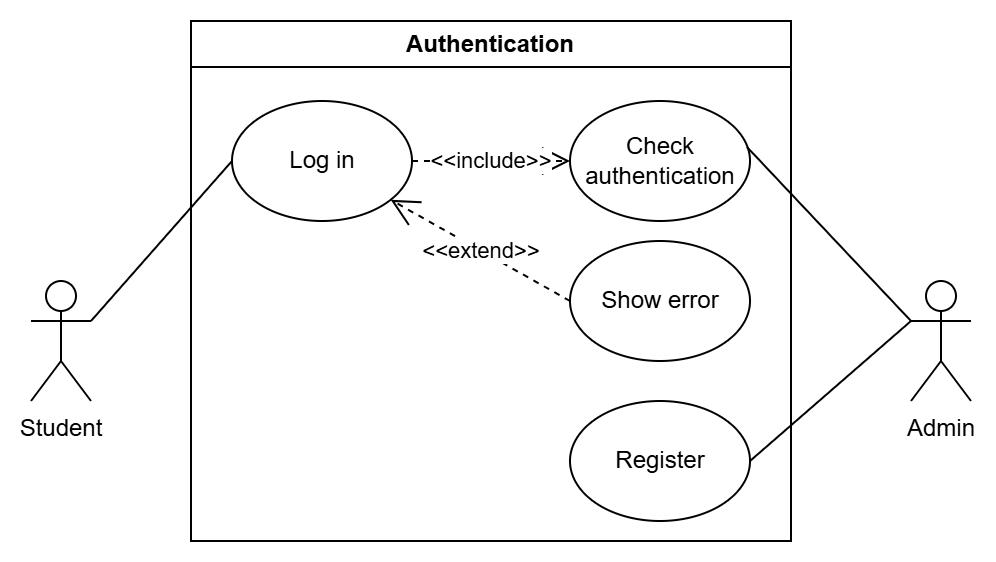

The diagram above was exported from draw.io. Its source (the exported page's mxGraphModel, read from the mxfile embedded in the PNG):
<mxGraphModel dx="1034" dy="412" grid="1" gridSize="10" guides="1" tooltips="1" connect="1" arrows="1" fold="1" page="1" pageScale="1" pageWidth="827" pageHeight="1169" math="0" shadow="0">
  <root>
    <mxCell id="WIyWlLk6GJQsqaUBKTNV-0" />
    <mxCell id="WIyWlLk6GJQsqaUBKTNV-1" parent="WIyWlLk6GJQsqaUBKTNV-0" />
    <mxCell id="zOsAln2-NV2mPAwE3PD5-0" value="Authentication" style="swimlane;whiteSpace=wrap;html=1;" parent="WIyWlLk6GJQsqaUBKTNV-1" vertex="1">
      <mxGeometry x="210" y="130" width="300" height="260" as="geometry" />
    </mxCell>
    <mxCell id="zOsAln2-NV2mPAwE3PD5-1" value="Log in" style="ellipse;whiteSpace=wrap;html=1;" parent="zOsAln2-NV2mPAwE3PD5-0" vertex="1">
      <mxGeometry x="20.5" y="40" width="90" height="60" as="geometry" />
    </mxCell>
    <mxCell id="zOsAln2-NV2mPAwE3PD5-2" value="Register" style="ellipse;whiteSpace=wrap;html=1;" parent="zOsAln2-NV2mPAwE3PD5-0" vertex="1">
      <mxGeometry x="189.5" y="190" width="90" height="60" as="geometry" />
    </mxCell>
    <mxCell id="zOsAln2-NV2mPAwE3PD5-6" value="&amp;lt;&amp;lt;include&amp;gt;&amp;gt;" style="endArrow=open;endSize=12;dashed=1;html=1;rounded=0;exitX=1;exitY=0.5;exitDx=0;exitDy=0;entryX=0;entryY=0.5;entryDx=0;entryDy=0;" parent="zOsAln2-NV2mPAwE3PD5-0" source="zOsAln2-NV2mPAwE3PD5-1" target="zOsAln2-NV2mPAwE3PD5-9" edge="1">
      <mxGeometry x="-0.0044" width="160" relative="1" as="geometry">
        <mxPoint x="60.5" y="150" as="sourcePoint" />
        <mxPoint x="100.5" y="-70" as="targetPoint" />
        <mxPoint as="offset" />
      </mxGeometry>
    </mxCell>
    <mxCell id="zOsAln2-NV2mPAwE3PD5-7" value="&amp;lt;&amp;lt;extend&amp;gt;&amp;gt;" style="endArrow=open;endSize=12;dashed=1;html=1;rounded=0;exitX=0;exitY=0.5;exitDx=0;exitDy=0;" parent="zOsAln2-NV2mPAwE3PD5-0" source="zOsAln2-NV2mPAwE3PD5-10" target="zOsAln2-NV2mPAwE3PD5-1" edge="1">
      <mxGeometry width="160" relative="1" as="geometry">
        <mxPoint x="90.5" y="230" as="sourcePoint" />
        <mxPoint x="60.5" y="150" as="targetPoint" />
      </mxGeometry>
    </mxCell>
    <mxCell id="zOsAln2-NV2mPAwE3PD5-9" value="Check authentication" style="ellipse;whiteSpace=wrap;html=1;" parent="zOsAln2-NV2mPAwE3PD5-0" vertex="1">
      <mxGeometry x="189.5" y="40" width="90" height="60" as="geometry" />
    </mxCell>
    <mxCell id="zOsAln2-NV2mPAwE3PD5-10" value="Show error" style="ellipse;whiteSpace=wrap;html=1;" parent="zOsAln2-NV2mPAwE3PD5-0" vertex="1">
      <mxGeometry x="189.5" y="110" width="90" height="60" as="geometry" />
    </mxCell>
    <mxCell id="zOsAln2-NV2mPAwE3PD5-3" value="Student" style="shape=umlActor;verticalLabelPosition=bottom;verticalAlign=top;html=1;outlineConnect=0;" parent="WIyWlLk6GJQsqaUBKTNV-1" vertex="1">
      <mxGeometry x="130" y="260" width="30" height="60" as="geometry" />
    </mxCell>
    <mxCell id="zOsAln2-NV2mPAwE3PD5-4" value="Admin" style="shape=umlActor;verticalLabelPosition=bottom;verticalAlign=top;html=1;outlineConnect=0;" parent="WIyWlLk6GJQsqaUBKTNV-1" vertex="1">
      <mxGeometry x="570" y="260" width="30" height="60" as="geometry" />
    </mxCell>
    <mxCell id="zOsAln2-NV2mPAwE3PD5-5" value="" style="endArrow=none;html=1;rounded=0;entryX=0;entryY=0.3333333333333333;entryDx=0;entryDy=0;entryPerimeter=0;exitX=1;exitY=0.5;exitDx=0;exitDy=0;" parent="WIyWlLk6GJQsqaUBKTNV-1" source="zOsAln2-NV2mPAwE3PD5-2" target="zOsAln2-NV2mPAwE3PD5-4" edge="1">
      <mxGeometry width="50" height="50" relative="1" as="geometry">
        <mxPoint x="230" y="390" as="sourcePoint" />
        <mxPoint x="520" y="280" as="targetPoint" />
      </mxGeometry>
    </mxCell>
    <mxCell id="zOsAln2-NV2mPAwE3PD5-11" value="" style="endArrow=none;html=1;rounded=0;exitX=1;exitY=0.3333333333333333;exitDx=0;exitDy=0;exitPerimeter=0;entryX=0;entryY=0.5;entryDx=0;entryDy=0;" parent="WIyWlLk6GJQsqaUBKTNV-1" source="zOsAln2-NV2mPAwE3PD5-3" target="zOsAln2-NV2mPAwE3PD5-1" edge="1">
      <mxGeometry width="50" height="50" relative="1" as="geometry">
        <mxPoint x="410" y="390" as="sourcePoint" />
        <mxPoint x="460" y="340" as="targetPoint" />
      </mxGeometry>
    </mxCell>
    <mxCell id="zOsAln2-NV2mPAwE3PD5-12" value="" style="endArrow=none;html=1;rounded=0;entryX=0.983;entryY=0.383;entryDx=0;entryDy=0;entryPerimeter=0;" parent="WIyWlLk6GJQsqaUBKTNV-1" target="zOsAln2-NV2mPAwE3PD5-9" edge="1">
      <mxGeometry width="50" height="50" relative="1" as="geometry">
        <mxPoint x="570" y="280" as="sourcePoint" />
        <mxPoint x="460" y="340" as="targetPoint" />
      </mxGeometry>
    </mxCell>
  </root>
</mxGraphModel>